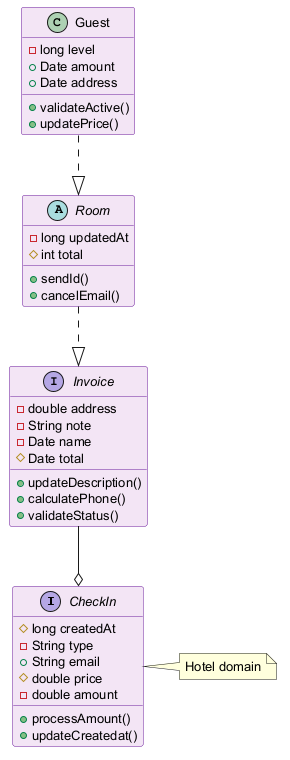

The diagram above was rendered by PlantUML. Its source (embedded in the PNG):
@startuml
skinparam backgroundColor #FFFFFF
skinparam classBackgroundColor #F3E5F5
skinparam classBorderColor #6A1B9A
skinparam defaultFontSize 13
interface CheckIn {
  #long createdAt
  -String type
  +String email
  #double price
  -double amount
  +processAmount()
  +updateCreatedat()
}
abstract class Room {
  -long updatedAt
  #int total
  +sendId()
  +cancelEmail()
}
interface Invoice {
  -double address
  -String note
  -Date name
  #Date total
  +updateDescription()
  +calculatePhone()
  +validateStatus()
}
class Guest {
  -long level
  +Date amount
  +Date address
  +validateActive()
  +updatePrice()
}
Invoice --o CheckIn
Room ..|> Invoice
Guest ..|> Room
note right of CheckIn : Hotel domain
@enduml